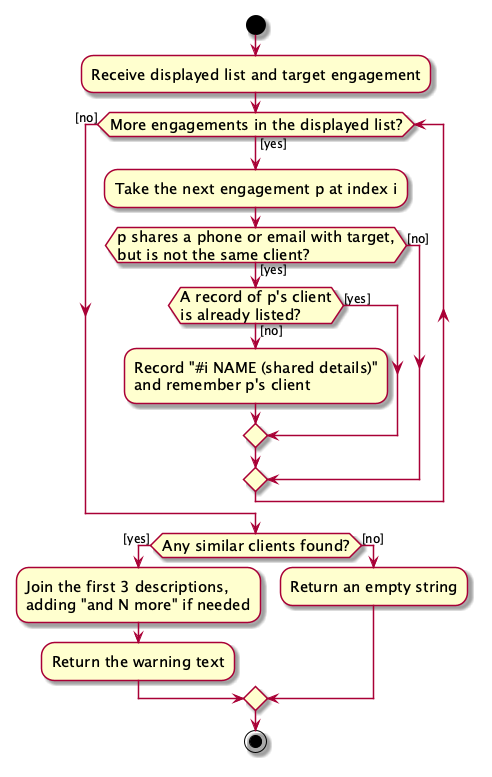

The diagram above was rendered by PlantUML. Its source (embedded in the PNG):
@startuml
skin rose
skinparam ActivityFontSize 15
skinparam ArrowFontSize 12

start
:Receive displayed list and target engagement;
while (More engagements in the displayed list?) is ([yes])
  :Take the next engagement p at index i;
  if (p shares a phone or email with target,
but is not the same client?) then ([yes])
    if (A record of p's client
is already listed?) then ([no])
      :Record "#i NAME (shared details)"
      and remember p's client;
    else ([yes])
    endif
  else ([no])
  endif
endwhile ([no])
if (Any similar clients found?) then ([yes])
  :Join the first 3 descriptions,
  adding "and N more" if needed;
  :Return the warning text;
else ([no])
  :Return an empty string;
endif
stop
@enduml